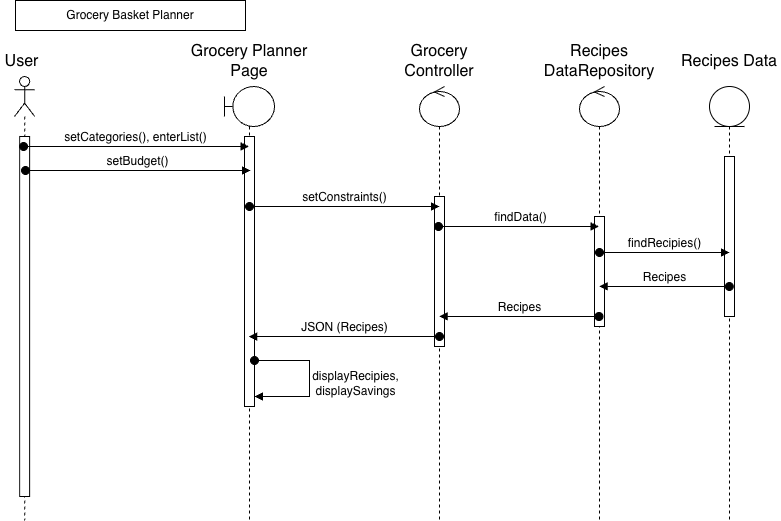

The diagram above was exported from draw.io. Its source (the exported page's mxGraphModel, read from the mxfile embedded in the PNG):
<mxGraphModel dx="-385" dy="6" grid="0" gridSize="10" guides="1" tooltips="1" connect="1" arrows="1" fold="1" page="0" pageScale="1" pageWidth="827" pageHeight="1169" math="0" shadow="0">
  <root>
    <mxCell id="0" />
    <mxCell id="1" parent="0" />
    <mxCell id="NbB7Q5YUteZ4_QJyJ9Mc-1" value="" style="shape=umlLifeline;perimeter=lifelinePerimeter;whiteSpace=wrap;html=1;container=1;dropTarget=0;collapsible=0;recursiveResize=0;outlineConnect=0;portConstraint=eastwest;newEdgeStyle={&quot;curved&quot;:0,&quot;rounded&quot;:0};participant=umlActor;" vertex="1" parent="1">
      <mxGeometry x="1242" y="952" width="20.25" height="444" as="geometry" />
    </mxCell>
    <mxCell id="NbB7Q5YUteZ4_QJyJ9Mc-2" value="" style="html=1;points=[[0,0,0,0,5],[0,1,0,0,-5],[1,0,0,0,5],[1,1,0,0,-5]];perimeter=orthogonalPerimeter;outlineConnect=0;targetShapes=umlLifeline;portConstraint=eastwest;newEdgeStyle={&quot;curved&quot;:0,&quot;rounded&quot;:0};" vertex="1" parent="NbB7Q5YUteZ4_QJyJ9Mc-1">
      <mxGeometry x="5.13" y="60" width="10" height="360" as="geometry" />
    </mxCell>
    <mxCell id="NbB7Q5YUteZ4_QJyJ9Mc-3" value="User" style="text;strokeColor=none;align=center;fillColor=none;html=1;verticalAlign=middle;whiteSpace=wrap;rounded=0;fontSize=16;" vertex="1" parent="1">
      <mxGeometry x="1227" y="932" width="45" height="10" as="geometry" />
    </mxCell>
    <mxCell id="NbB7Q5YUteZ4_QJyJ9Mc-4" value="Grocery Planner Page" style="text;strokeColor=none;align=center;fillColor=none;html=1;verticalAlign=middle;whiteSpace=wrap;rounded=0;fontSize=16;" vertex="1" parent="1">
      <mxGeometry x="1407" y="922" width="140" height="30" as="geometry" />
    </mxCell>
    <mxCell id="NbB7Q5YUteZ4_QJyJ9Mc-5" value="Grocery Controller" style="text;strokeColor=none;align=center;fillColor=none;html=1;verticalAlign=middle;whiteSpace=wrap;rounded=0;fontSize=16;" vertex="1" parent="1">
      <mxGeometry x="1637" y="922" width="60" height="30" as="geometry" />
    </mxCell>
    <mxCell id="NbB7Q5YUteZ4_QJyJ9Mc-6" value="Recipes Data" style="text;strokeColor=none;align=center;fillColor=none;html=1;verticalAlign=middle;whiteSpace=wrap;rounded=0;fontSize=16;" vertex="1" parent="1">
      <mxGeometry x="1907" y="922" width="100" height="30" as="geometry" />
    </mxCell>
    <mxCell id="NbB7Q5YUteZ4_QJyJ9Mc-7" value="Recipes DataRepository" style="text;strokeColor=none;align=center;fillColor=none;html=1;verticalAlign=middle;whiteSpace=wrap;rounded=0;fontSize=16;" vertex="1" parent="1">
      <mxGeometry x="1797" y="922" width="60" height="30" as="geometry" />
    </mxCell>
    <mxCell id="NbB7Q5YUteZ4_QJyJ9Mc-8" value="" style="shape=umlLifeline;perimeter=lifelinePerimeter;whiteSpace=wrap;html=1;container=1;dropTarget=0;collapsible=0;recursiveResize=0;outlineConnect=0;portConstraint=eastwest;newEdgeStyle={&quot;curved&quot;:0,&quot;rounded&quot;:0};participant=umlBoundary;" vertex="1" parent="1">
      <mxGeometry x="1452" y="962" width="50" height="434" as="geometry" />
    </mxCell>
    <mxCell id="NbB7Q5YUteZ4_QJyJ9Mc-9" value="" style="html=1;points=[[0,0,0,0,5],[0,1,0,0,-5],[1,0,0,0,5],[1,1,0,0,-5]];perimeter=orthogonalPerimeter;outlineConnect=0;targetShapes=umlLifeline;portConstraint=eastwest;newEdgeStyle={&quot;curved&quot;:0,&quot;rounded&quot;:0};" vertex="1" parent="NbB7Q5YUteZ4_QJyJ9Mc-8">
      <mxGeometry x="20" y="50" width="10" height="270" as="geometry" />
    </mxCell>
    <mxCell id="NbB7Q5YUteZ4_QJyJ9Mc-10" value="displayRecipies,&lt;div&gt;displaySavings&lt;/div&gt;" style="html=1;verticalAlign=bottom;startArrow=oval;endArrow=block;startSize=8;curved=0;rounded=0;fontSize=12;" edge="1" parent="NbB7Q5YUteZ4_QJyJ9Mc-8">
      <mxGeometry x="0.2466" y="46" relative="1" as="geometry">
        <mxPoint x="30" y="274.0000000000002" as="sourcePoint" />
        <mxPoint x="46" y="-42" as="offset" />
        <mxPoint x="30.000000000000114" y="310" as="targetPoint" />
        <Array as="points">
          <mxPoint x="85" y="274" />
          <mxPoint x="85" y="310" />
        </Array>
      </mxGeometry>
    </mxCell>
    <mxCell id="NbB7Q5YUteZ4_QJyJ9Mc-11" value="" style="shape=umlLifeline;perimeter=lifelinePerimeter;whiteSpace=wrap;html=1;container=1;dropTarget=0;collapsible=0;recursiveResize=0;outlineConnect=0;portConstraint=eastwest;newEdgeStyle={&quot;curved&quot;:0,&quot;rounded&quot;:0};participant=umlControl;" vertex="1" parent="1">
      <mxGeometry x="1647" y="962" width="40" height="434" as="geometry" />
    </mxCell>
    <mxCell id="NbB7Q5YUteZ4_QJyJ9Mc-12" value="" style="html=1;points=[[0,0,0,0,5],[0,1,0,0,-5],[1,0,0,0,5],[1,1,0,0,-5]];perimeter=orthogonalPerimeter;outlineConnect=0;targetShapes=umlLifeline;portConstraint=eastwest;newEdgeStyle={&quot;curved&quot;:0,&quot;rounded&quot;:0};" vertex="1" parent="NbB7Q5YUteZ4_QJyJ9Mc-11">
      <mxGeometry x="15" y="110" width="10" height="150" as="geometry" />
    </mxCell>
    <mxCell id="NbB7Q5YUteZ4_QJyJ9Mc-13" value="" style="shape=umlLifeline;perimeter=lifelinePerimeter;whiteSpace=wrap;html=1;container=1;dropTarget=0;collapsible=0;recursiveResize=0;outlineConnect=0;portConstraint=eastwest;newEdgeStyle={&quot;curved&quot;:0,&quot;rounded&quot;:0};participant=umlEntity;" vertex="1" parent="1">
      <mxGeometry x="1937" y="962" width="40" height="434" as="geometry" />
    </mxCell>
    <mxCell id="NbB7Q5YUteZ4_QJyJ9Mc-14" value="" style="html=1;points=[[0,0,0,0,5],[0,1,0,0,-5],[1,0,0,0,5],[1,1,0,0,-5]];perimeter=orthogonalPerimeter;outlineConnect=0;targetShapes=umlLifeline;portConstraint=eastwest;newEdgeStyle={&quot;curved&quot;:0,&quot;rounded&quot;:0};" vertex="1" parent="NbB7Q5YUteZ4_QJyJ9Mc-13">
      <mxGeometry x="15" y="70" width="10" height="160" as="geometry" />
    </mxCell>
    <mxCell id="NbB7Q5YUteZ4_QJyJ9Mc-15" value="" style="shape=umlLifeline;perimeter=lifelinePerimeter;whiteSpace=wrap;html=1;container=1;dropTarget=0;collapsible=0;recursiveResize=0;outlineConnect=0;portConstraint=eastwest;newEdgeStyle={&quot;curved&quot;:0,&quot;rounded&quot;:0};participant=umlControl;" vertex="1" parent="1">
      <mxGeometry x="1807" y="962" width="40" height="434" as="geometry" />
    </mxCell>
    <mxCell id="NbB7Q5YUteZ4_QJyJ9Mc-16" value="" style="html=1;points=[[0,0,0,0,5],[0,1,0,0,-5],[1,0,0,0,5],[1,1,0,0,-5]];perimeter=orthogonalPerimeter;outlineConnect=0;targetShapes=umlLifeline;portConstraint=eastwest;newEdgeStyle={&quot;curved&quot;:0,&quot;rounded&quot;:0};" vertex="1" parent="NbB7Q5YUteZ4_QJyJ9Mc-15">
      <mxGeometry x="15" y="130" width="10" height="110" as="geometry" />
    </mxCell>
    <mxCell id="NbB7Q5YUteZ4_QJyJ9Mc-17" value="setCategories(), enterList()" style="html=1;verticalAlign=bottom;startArrow=oval;endArrow=block;startSize=8;curved=0;rounded=0;fontSize=12;" edge="1" parent="1" source="NbB7Q5YUteZ4_QJyJ9Mc-1" target="NbB7Q5YUteZ4_QJyJ9Mc-8">
      <mxGeometry x="-0.0008" relative="1" as="geometry">
        <mxPoint x="1407" y="1187" as="sourcePoint" />
        <mxPoint as="offset" />
        <mxPoint x="1337" y="1017" as="targetPoint" />
        <Array as="points">
          <mxPoint x="1357" y="1022" />
        </Array>
      </mxGeometry>
    </mxCell>
    <mxCell id="NbB7Q5YUteZ4_QJyJ9Mc-18" value="setConstraints()" style="html=1;verticalAlign=bottom;startArrow=oval;endArrow=block;startSize=8;curved=0;rounded=0;fontSize=12;" edge="1" parent="1">
      <mxGeometry x="-0.0008" relative="1" as="geometry">
        <mxPoint x="1477" y="1082" as="sourcePoint" />
        <mxPoint as="offset" />
        <mxPoint x="1667" y="1082" as="targetPoint" />
        <Array as="points">
          <mxPoint x="1603" y="1082" />
        </Array>
      </mxGeometry>
    </mxCell>
    <mxCell id="NbB7Q5YUteZ4_QJyJ9Mc-19" value="findRecipies()" style="html=1;verticalAlign=bottom;startArrow=oval;endArrow=block;startSize=8;curved=0;rounded=0;fontSize=12;" edge="1" parent="1">
      <mxGeometry x="-0.0008" relative="1" as="geometry">
        <mxPoint x="1827" y="1128" as="sourcePoint" />
        <mxPoint as="offset" />
        <mxPoint x="1957" y="1128" as="targetPoint" />
        <Array as="points">
          <mxPoint x="1893" y="1128" />
        </Array>
      </mxGeometry>
    </mxCell>
    <mxCell id="NbB7Q5YUteZ4_QJyJ9Mc-20" value="JSON (Recipes)" style="html=1;verticalAlign=bottom;startArrow=oval;endArrow=block;startSize=8;curved=0;rounded=0;fontSize=12;" edge="1" parent="1">
      <mxGeometry x="-0.0008" relative="1" as="geometry">
        <mxPoint x="1667" y="1212" as="sourcePoint" />
        <mxPoint as="offset" />
        <mxPoint x="1476.25" y="1212" as="targetPoint" />
        <Array as="points">
          <mxPoint x="1607" y="1212" />
        </Array>
      </mxGeometry>
    </mxCell>
    <mxCell id="NbB7Q5YUteZ4_QJyJ9Mc-21" value="Recipes" style="html=1;verticalAlign=bottom;startArrow=oval;endArrow=block;startSize=8;curved=0;rounded=0;fontSize=12;" edge="1" parent="1">
      <mxGeometry x="-0.0008" relative="1" as="geometry">
        <mxPoint x="1826.5" y="1192" as="sourcePoint" />
        <mxPoint as="offset" />
        <mxPoint x="1666.6304347826087" y="1192" as="targetPoint" />
        <Array as="points" />
      </mxGeometry>
    </mxCell>
    <mxCell id="NbB7Q5YUteZ4_QJyJ9Mc-22" value="Recipes" style="html=1;verticalAlign=bottom;startArrow=oval;endArrow=block;startSize=8;curved=0;rounded=0;fontSize=12;" edge="1" parent="1">
      <mxGeometry x="-0.0008" relative="1" as="geometry">
        <mxPoint x="1956.8695652173913" y="1162" as="sourcePoint" />
        <mxPoint as="offset" />
        <mxPoint x="1826.6304347826087" y="1162" as="targetPoint" />
        <Array as="points" />
      </mxGeometry>
    </mxCell>
    <mxCell id="NbB7Q5YUteZ4_QJyJ9Mc-23" value="findData()" style="html=1;verticalAlign=bottom;startArrow=oval;endArrow=block;startSize=8;curved=0;rounded=0;fontSize=12;" edge="1" parent="1" target="NbB7Q5YUteZ4_QJyJ9Mc-15">
      <mxGeometry x="0.0093" relative="1" as="geometry">
        <mxPoint x="1666" y="1102" as="sourcePoint" />
        <mxPoint as="offset" />
        <mxPoint x="1796" y="1102" as="targetPoint" />
        <Array as="points">
          <mxPoint x="1732" y="1102" />
        </Array>
      </mxGeometry>
    </mxCell>
    <mxCell id="NbB7Q5YUteZ4_QJyJ9Mc-24" value="Grocery Basket Planner" style="rounded=0;whiteSpace=wrap;html=1;" vertex="1" parent="1">
      <mxGeometry x="1243" y="876" width="230" height="30" as="geometry" />
    </mxCell>
    <mxCell id="NbB7Q5YUteZ4_QJyJ9Mc-25" value="setBudget()" style="html=1;verticalAlign=bottom;startArrow=oval;endArrow=block;startSize=8;curved=0;rounded=0;fontSize=12;" edge="1" parent="1">
      <mxGeometry x="-0.0008" relative="1" as="geometry">
        <mxPoint x="1253" y="1046" as="sourcePoint" />
        <mxPoint as="offset" />
        <mxPoint x="1478" y="1046" as="targetPoint" />
        <Array as="points">
          <mxPoint x="1358" y="1046" />
        </Array>
      </mxGeometry>
    </mxCell>
  </root>
</mxGraphModel>